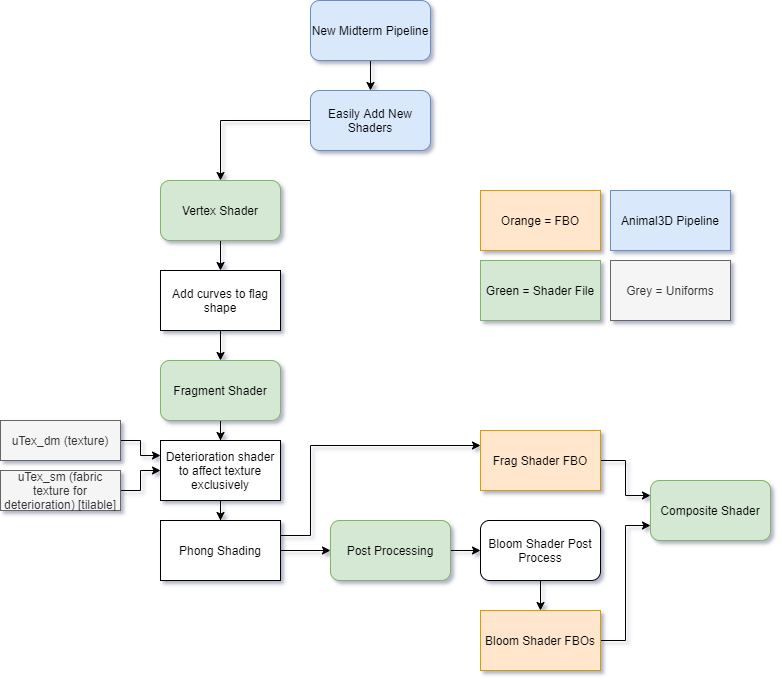

The diagram above was exported from draw.io. Its source (the exported page's mxGraphModel, read from the mxfile embedded in the PNG):
<mxGraphModel dx="1422" dy="762" grid="1" gridSize="10" guides="1" tooltips="1" connect="1" arrows="1" fold="1" page="1" pageScale="1" pageWidth="850" pageHeight="1100" math="0" shadow="0">
  <root>
    <mxCell id="0" />
    <mxCell id="1" parent="0" />
    <mxCell id="jPLeF5IO7PvcPZPcpasz-6" style="edgeStyle=orthogonalEdgeStyle;rounded=0;orthogonalLoop=1;jettySize=auto;html=1;" parent="1" source="MGEChtaT0miuo04mJ38F-1" target="jPLeF5IO7PvcPZPcpasz-5" edge="1">
      <mxGeometry relative="1" as="geometry" />
    </mxCell>
    <mxCell id="MGEChtaT0miuo04mJ38F-1" value="Vertex Shader" style="rounded=1;whiteSpace=wrap;html=1;fillColor=#d5e8d4;strokeColor=#82b366;" parent="1" vertex="1">
      <mxGeometry x="200" y="590" width="120" height="60" as="geometry" />
    </mxCell>
    <mxCell id="jPLeF5IO7PvcPZPcpasz-13" style="edgeStyle=orthogonalEdgeStyle;rounded=0;orthogonalLoop=1;jettySize=auto;html=1;exitX=0.5;exitY=1;exitDx=0;exitDy=0;" parent="1" source="MGEChtaT0miuo04mJ38F-2" target="jPLeF5IO7PvcPZPcpasz-10" edge="1">
      <mxGeometry relative="1" as="geometry" />
    </mxCell>
    <mxCell id="MGEChtaT0miuo04mJ38F-2" value="Fragment Shader" style="rounded=1;whiteSpace=wrap;html=1;fillColor=#d5e8d4;strokeColor=#82b366;" parent="1" vertex="1">
      <mxGeometry x="200" y="770" width="120" height="60" as="geometry" />
    </mxCell>
    <mxCell id="jPLeF5IO7PvcPZPcpasz-20" style="edgeStyle=orthogonalEdgeStyle;rounded=0;orthogonalLoop=1;jettySize=auto;html=1;entryX=0;entryY=0.5;entryDx=0;entryDy=0;" parent="1" source="MGEChtaT0miuo04mJ38F-11" target="jPLeF5IO7PvcPZPcpasz-19" edge="1">
      <mxGeometry relative="1" as="geometry" />
    </mxCell>
    <mxCell id="jPLeF5IO7PvcPZPcpasz-25" style="edgeStyle=orthogonalEdgeStyle;rounded=0;orthogonalLoop=1;jettySize=auto;html=1;exitX=1;exitY=0.25;exitDx=0;exitDy=0;entryX=0;entryY=0.25;entryDx=0;entryDy=0;" parent="1" source="MGEChtaT0miuo04mJ38F-11" target="jPLeF5IO7PvcPZPcpasz-24" edge="1">
      <mxGeometry relative="1" as="geometry">
        <Array as="points">
          <mxPoint x="350" y="945" />
          <mxPoint x="350" y="855" />
        </Array>
      </mxGeometry>
    </mxCell>
    <mxCell id="MGEChtaT0miuo04mJ38F-11" value="Phong Shading" style="rounded=0;whiteSpace=wrap;html=1;" parent="1" vertex="1">
      <mxGeometry x="200" y="930" width="120" height="60" as="geometry" />
    </mxCell>
    <mxCell id="jPLeF5IO7PvcPZPcpasz-31" style="edgeStyle=orthogonalEdgeStyle;rounded=0;orthogonalLoop=1;jettySize=auto;html=1;entryX=0;entryY=0.75;entryDx=0;entryDy=0;" parent="1" source="MGEChtaT0miuo04mJ38F-15" target="MGEChtaT0miuo04mJ38F-16" edge="1">
      <mxGeometry relative="1" as="geometry" />
    </mxCell>
    <mxCell id="MGEChtaT0miuo04mJ38F-15" value="Bloom Shader FBOs" style="rounded=0;whiteSpace=wrap;html=1;fillColor=#ffe6cc;strokeColor=#d79b00;" parent="1" vertex="1">
      <mxGeometry x="520" y="1020" width="120" height="60" as="geometry" />
    </mxCell>
    <mxCell id="MGEChtaT0miuo04mJ38F-16" value="Composite Shader" style="rounded=1;whiteSpace=wrap;html=1;fillColor=#d5e8d4;strokeColor=#82b366;" parent="1" vertex="1">
      <mxGeometry x="690" y="890" width="120" height="60" as="geometry" />
    </mxCell>
    <mxCell id="jPLeF5IO7PvcPZPcpasz-7" style="edgeStyle=orthogonalEdgeStyle;rounded=0;orthogonalLoop=1;jettySize=auto;html=1;" parent="1" source="jPLeF5IO7PvcPZPcpasz-5" target="MGEChtaT0miuo04mJ38F-2" edge="1">
      <mxGeometry relative="1" as="geometry" />
    </mxCell>
    <mxCell id="jPLeF5IO7PvcPZPcpasz-5" value="Add curves to flag shape" style="rounded=0;whiteSpace=wrap;html=1;" parent="1" vertex="1">
      <mxGeometry x="200" y="680" width="120" height="60" as="geometry" />
    </mxCell>
    <mxCell id="jPLeF5IO7PvcPZPcpasz-30" style="edgeStyle=orthogonalEdgeStyle;rounded=0;orthogonalLoop=1;jettySize=auto;html=1;" parent="1" source="jPLeF5IO7PvcPZPcpasz-8" target="MGEChtaT0miuo04mJ38F-15" edge="1">
      <mxGeometry relative="1" as="geometry" />
    </mxCell>
    <mxCell id="jPLeF5IO7PvcPZPcpasz-8" value="Bloom Shader Post Process" style="rounded=1;whiteSpace=wrap;html=1;" parent="1" vertex="1">
      <mxGeometry x="520" y="930" width="120" height="60" as="geometry" />
    </mxCell>
    <mxCell id="jPLeF5IO7PvcPZPcpasz-14" style="edgeStyle=orthogonalEdgeStyle;rounded=0;orthogonalLoop=1;jettySize=auto;html=1;" parent="1" source="jPLeF5IO7PvcPZPcpasz-10" target="MGEChtaT0miuo04mJ38F-11" edge="1">
      <mxGeometry relative="1" as="geometry" />
    </mxCell>
    <mxCell id="jPLeF5IO7PvcPZPcpasz-10" value="Deterioration shader to affect texture exclusively" style="rounded=0;whiteSpace=wrap;html=1;" parent="1" vertex="1">
      <mxGeometry x="200" y="850" width="120" height="60" as="geometry" />
    </mxCell>
    <mxCell id="jPLeF5IO7PvcPZPcpasz-21" style="edgeStyle=orthogonalEdgeStyle;rounded=0;orthogonalLoop=1;jettySize=auto;html=1;entryX=0;entryY=0.5;entryDx=0;entryDy=0;" parent="1" source="jPLeF5IO7PvcPZPcpasz-19" target="jPLeF5IO7PvcPZPcpasz-8" edge="1">
      <mxGeometry relative="1" as="geometry" />
    </mxCell>
    <mxCell id="jPLeF5IO7PvcPZPcpasz-19" value="Post Processing" style="rounded=1;whiteSpace=wrap;html=1;fillColor=#d5e8d4;strokeColor=#82b366;" parent="1" vertex="1">
      <mxGeometry x="370" y="930" width="120" height="60" as="geometry" />
    </mxCell>
    <mxCell id="jPLeF5IO7PvcPZPcpasz-32" style="edgeStyle=orthogonalEdgeStyle;rounded=0;orthogonalLoop=1;jettySize=auto;html=1;entryX=0;entryY=0.25;entryDx=0;entryDy=0;" parent="1" source="jPLeF5IO7PvcPZPcpasz-24" target="MGEChtaT0miuo04mJ38F-16" edge="1">
      <mxGeometry relative="1" as="geometry" />
    </mxCell>
    <mxCell id="jPLeF5IO7PvcPZPcpasz-24" value="Frag Shader FBO" style="rounded=0;whiteSpace=wrap;html=1;fillColor=#ffe6cc;strokeColor=#d79b00;" parent="1" vertex="1">
      <mxGeometry x="520" y="840" width="120" height="60" as="geometry" />
    </mxCell>
    <mxCell id="jPLeF5IO7PvcPZPcpasz-28" style="edgeStyle=orthogonalEdgeStyle;rounded=0;orthogonalLoop=1;jettySize=auto;html=1;exitX=1;exitY=0.5;exitDx=0;exitDy=0;entryX=0;entryY=0.5;entryDx=0;entryDy=0;" parent="1" source="jPLeF5IO7PvcPZPcpasz-26" target="jPLeF5IO7PvcPZPcpasz-10" edge="1">
      <mxGeometry relative="1" as="geometry" />
    </mxCell>
    <mxCell id="jPLeF5IO7PvcPZPcpasz-26" value="uTex_sm (fabric texture for deterioration) [tilable]" style="rounded=0;whiteSpace=wrap;html=1;fillColor=#f5f5f5;strokeColor=#666666;fontColor=#333333;" parent="1" vertex="1">
      <mxGeometry x="40" y="880" width="120" height="40" as="geometry" />
    </mxCell>
    <mxCell id="jPLeF5IO7PvcPZPcpasz-29" style="edgeStyle=orthogonalEdgeStyle;rounded=0;orthogonalLoop=1;jettySize=auto;html=1;exitX=1;exitY=0.5;exitDx=0;exitDy=0;entryX=0;entryY=0.25;entryDx=0;entryDy=0;" parent="1" source="jPLeF5IO7PvcPZPcpasz-27" target="jPLeF5IO7PvcPZPcpasz-10" edge="1">
      <mxGeometry relative="1" as="geometry" />
    </mxCell>
    <mxCell id="jPLeF5IO7PvcPZPcpasz-27" value="uTex_dm (texture)" style="rounded=0;whiteSpace=wrap;html=1;fillColor=#f5f5f5;strokeColor=#666666;fontColor=#333333;" parent="1" vertex="1">
      <mxGeometry x="40" y="830" width="120" height="40" as="geometry" />
    </mxCell>
    <mxCell id="jPLeF5IO7PvcPZPcpasz-33" value="Orange = FBO" style="rounded=0;whiteSpace=wrap;html=1;fillColor=#ffe6cc;strokeColor=#d79b00;" parent="1" vertex="1">
      <mxGeometry x="520" y="600" width="120" height="60" as="geometry" />
    </mxCell>
    <mxCell id="jPLeF5IO7PvcPZPcpasz-34" value="Green = Shader File" style="rounded=0;whiteSpace=wrap;html=1;fillColor=#d5e8d4;strokeColor=#82b366;" parent="1" vertex="1">
      <mxGeometry x="520" y="670" width="120" height="60" as="geometry" />
    </mxCell>
    <mxCell id="jPLeF5IO7PvcPZPcpasz-35" value="Grey = Uniforms" style="rounded=0;whiteSpace=wrap;html=1;fillColor=#f5f5f5;strokeColor=#666666;fontColor=#333333;" parent="1" vertex="1">
      <mxGeometry x="650" y="670" width="120" height="60" as="geometry" />
    </mxCell>
    <mxCell id="Hlri099N4VB6SPLyBaLE-1" value="Animal3D Pipeline" style="rounded=0;whiteSpace=wrap;html=1;fillColor=#dae8fc;strokeColor=#6c8ebf;" vertex="1" parent="1">
      <mxGeometry x="650" y="600" width="120" height="60" as="geometry" />
    </mxCell>
    <mxCell id="Hlri099N4VB6SPLyBaLE-6" style="edgeStyle=orthogonalEdgeStyle;rounded=0;orthogonalLoop=1;jettySize=auto;html=1;exitX=0.5;exitY=1;exitDx=0;exitDy=0;" edge="1" parent="1" source="Hlri099N4VB6SPLyBaLE-2" target="Hlri099N4VB6SPLyBaLE-4">
      <mxGeometry relative="1" as="geometry" />
    </mxCell>
    <mxCell id="Hlri099N4VB6SPLyBaLE-2" value="New Midterm Pipeline" style="rounded=1;whiteSpace=wrap;html=1;fillColor=#dae8fc;strokeColor=#6c8ebf;" vertex="1" parent="1">
      <mxGeometry x="350" y="410" width="120" height="60" as="geometry" />
    </mxCell>
    <mxCell id="Hlri099N4VB6SPLyBaLE-5" style="edgeStyle=orthogonalEdgeStyle;rounded=0;orthogonalLoop=1;jettySize=auto;html=1;entryX=0.5;entryY=0;entryDx=0;entryDy=0;" edge="1" parent="1" source="Hlri099N4VB6SPLyBaLE-4" target="MGEChtaT0miuo04mJ38F-1">
      <mxGeometry relative="1" as="geometry" />
    </mxCell>
    <mxCell id="Hlri099N4VB6SPLyBaLE-4" value="Easily Add New Shaders" style="rounded=1;whiteSpace=wrap;html=1;fillColor=#dae8fc;strokeColor=#6c8ebf;" vertex="1" parent="1">
      <mxGeometry x="350" y="500" width="120" height="60" as="geometry" />
    </mxCell>
  </root>
</mxGraphModel>